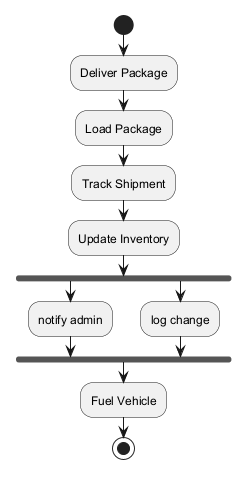

The diagram above was rendered by PlantUML. Its source (embedded in the PNG):
@startuml
skinparam monochrome true
start
:Deliver Package;
:Load Package;
:Track Shipment;
:Update Inventory;
fork
:notify admin;
fork again
:log change;
end fork
:Fuel Vehicle;
stop
@enduml